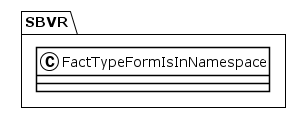

The diagram above was rendered by PlantUML. Its source (embedded in the PNG):
@startuml
!theme plain
package SBVR {
class FactTypeFormIsInNamespace {
}
}
@enduml